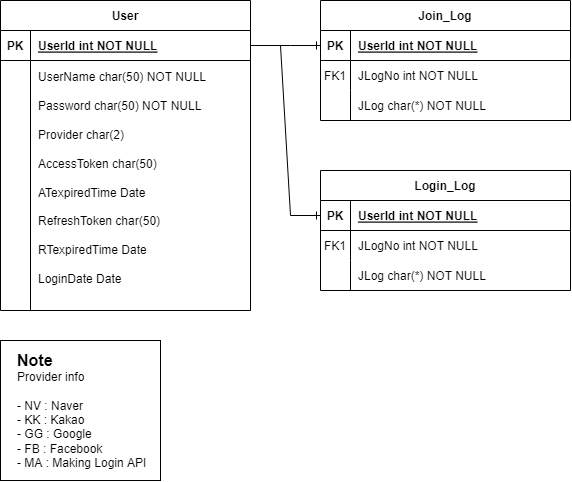

The diagram above was exported from draw.io. Its source (the exported page's mxGraphModel, read from the mxfile embedded in the PNG):
<mxGraphModel dx="812" dy="576" grid="1" gridSize="10" guides="1" tooltips="1" connect="1" arrows="1" fold="1" page="1" pageScale="1" pageWidth="850" pageHeight="1100" math="0" shadow="0" extFonts="Permanent Marker^https://fonts.googleapis.com/css?family=Permanent+Marker">
  <root>
    <mxCell id="0" />
    <mxCell id="1" parent="0" />
    <mxCell id="C-vyLk0tnHw3VtMMgP7b-2" value="Join_Log" style="shape=table;startSize=30;container=1;collapsible=1;childLayout=tableLayout;fixedRows=1;rowLines=0;fontStyle=1;align=center;resizeLast=1;" parent="1" vertex="1">
      <mxGeometry x="440" y="60" width="250" height="120" as="geometry" />
    </mxCell>
    <mxCell id="C-vyLk0tnHw3VtMMgP7b-3" value="" style="shape=partialRectangle;collapsible=0;dropTarget=0;pointerEvents=0;fillColor=none;points=[[0,0.5],[1,0.5]];portConstraint=eastwest;top=0;left=0;right=0;bottom=1;" parent="C-vyLk0tnHw3VtMMgP7b-2" vertex="1">
      <mxGeometry y="30" width="250" height="30" as="geometry" />
    </mxCell>
    <mxCell id="C-vyLk0tnHw3VtMMgP7b-4" value="PK" style="shape=partialRectangle;overflow=hidden;connectable=0;fillColor=none;top=0;left=0;bottom=0;right=0;fontStyle=1;" parent="C-vyLk0tnHw3VtMMgP7b-3" vertex="1">
      <mxGeometry width="30" height="30" as="geometry">
        <mxRectangle width="30" height="30" as="alternateBounds" />
      </mxGeometry>
    </mxCell>
    <mxCell id="C-vyLk0tnHw3VtMMgP7b-5" value="UserId int NOT NULL " style="shape=partialRectangle;overflow=hidden;connectable=0;fillColor=none;top=0;left=0;bottom=0;right=0;align=left;spacingLeft=6;fontStyle=5;" parent="C-vyLk0tnHw3VtMMgP7b-3" vertex="1">
      <mxGeometry x="30" width="220" height="30" as="geometry">
        <mxRectangle width="220" height="30" as="alternateBounds" />
      </mxGeometry>
    </mxCell>
    <mxCell id="C-vyLk0tnHw3VtMMgP7b-6" value="" style="shape=partialRectangle;collapsible=0;dropTarget=0;pointerEvents=0;fillColor=none;points=[[0,0.5],[1,0.5]];portConstraint=eastwest;top=0;left=0;right=0;bottom=0;" parent="C-vyLk0tnHw3VtMMgP7b-2" vertex="1">
      <mxGeometry y="60" width="250" height="30" as="geometry" />
    </mxCell>
    <mxCell id="C-vyLk0tnHw3VtMMgP7b-7" value="FK1" style="shape=partialRectangle;overflow=hidden;connectable=0;fillColor=none;top=0;left=0;bottom=0;right=0;" parent="C-vyLk0tnHw3VtMMgP7b-6" vertex="1">
      <mxGeometry width="30" height="30" as="geometry">
        <mxRectangle width="30" height="30" as="alternateBounds" />
      </mxGeometry>
    </mxCell>
    <mxCell id="C-vyLk0tnHw3VtMMgP7b-8" value="JLogNo int NOT NULL" style="shape=partialRectangle;overflow=hidden;connectable=0;fillColor=none;top=0;left=0;bottom=0;right=0;align=left;spacingLeft=6;" parent="C-vyLk0tnHw3VtMMgP7b-6" vertex="1">
      <mxGeometry x="30" width="220" height="30" as="geometry">
        <mxRectangle width="220" height="30" as="alternateBounds" />
      </mxGeometry>
    </mxCell>
    <mxCell id="C-vyLk0tnHw3VtMMgP7b-9" value="" style="shape=partialRectangle;collapsible=0;dropTarget=0;pointerEvents=0;fillColor=none;points=[[0,0.5],[1,0.5]];portConstraint=eastwest;top=0;left=0;right=0;bottom=0;" parent="C-vyLk0tnHw3VtMMgP7b-2" vertex="1">
      <mxGeometry y="90" width="250" height="30" as="geometry" />
    </mxCell>
    <mxCell id="C-vyLk0tnHw3VtMMgP7b-10" value="" style="shape=partialRectangle;overflow=hidden;connectable=0;fillColor=none;top=0;left=0;bottom=0;right=0;" parent="C-vyLk0tnHw3VtMMgP7b-9" vertex="1">
      <mxGeometry width="30" height="30" as="geometry">
        <mxRectangle width="30" height="30" as="alternateBounds" />
      </mxGeometry>
    </mxCell>
    <mxCell id="C-vyLk0tnHw3VtMMgP7b-11" value="JLog char(*) NOT NULL" style="shape=partialRectangle;overflow=hidden;connectable=0;fillColor=none;top=0;left=0;bottom=0;right=0;align=left;spacingLeft=6;fontStyle=0" parent="C-vyLk0tnHw3VtMMgP7b-9" vertex="1">
      <mxGeometry x="30" width="220" height="30" as="geometry">
        <mxRectangle width="220" height="30" as="alternateBounds" />
      </mxGeometry>
    </mxCell>
    <mxCell id="C-vyLk0tnHw3VtMMgP7b-23" value="User" style="shape=table;startSize=30;container=1;collapsible=1;childLayout=tableLayout;fixedRows=1;rowLines=0;fontStyle=1;align=center;resizeLast=1;" parent="1" vertex="1">
      <mxGeometry x="120" y="60" width="250" height="310" as="geometry" />
    </mxCell>
    <mxCell id="C-vyLk0tnHw3VtMMgP7b-24" value="" style="shape=partialRectangle;collapsible=0;dropTarget=0;pointerEvents=0;fillColor=none;points=[[0,0.5],[1,0.5]];portConstraint=eastwest;top=0;left=0;right=0;bottom=1;" parent="C-vyLk0tnHw3VtMMgP7b-23" vertex="1">
      <mxGeometry y="30" width="250" height="30" as="geometry" />
    </mxCell>
    <mxCell id="C-vyLk0tnHw3VtMMgP7b-25" value="PK" style="shape=partialRectangle;overflow=hidden;connectable=0;fillColor=none;top=0;left=0;bottom=0;right=0;fontStyle=1;" parent="C-vyLk0tnHw3VtMMgP7b-24" vertex="1">
      <mxGeometry width="30" height="30" as="geometry">
        <mxRectangle width="30" height="30" as="alternateBounds" />
      </mxGeometry>
    </mxCell>
    <mxCell id="C-vyLk0tnHw3VtMMgP7b-26" value="UserId int NOT NULL " style="shape=partialRectangle;overflow=hidden;connectable=0;fillColor=none;top=0;left=0;bottom=0;right=0;align=left;spacingLeft=6;fontStyle=5;" parent="C-vyLk0tnHw3VtMMgP7b-24" vertex="1">
      <mxGeometry x="30" width="220" height="30" as="geometry">
        <mxRectangle width="220" height="30" as="alternateBounds" />
      </mxGeometry>
    </mxCell>
    <mxCell id="C-vyLk0tnHw3VtMMgP7b-27" value="" style="shape=partialRectangle;collapsible=0;dropTarget=0;pointerEvents=0;fillColor=none;points=[[0,0.5],[1,0.5]];portConstraint=eastwest;top=0;left=0;right=0;bottom=0;" parent="C-vyLk0tnHw3VtMMgP7b-23" vertex="1">
      <mxGeometry y="60" width="250" height="250" as="geometry" />
    </mxCell>
    <mxCell id="C-vyLk0tnHw3VtMMgP7b-28" value="" style="shape=partialRectangle;overflow=hidden;connectable=0;fillColor=none;top=0;left=0;bottom=0;right=0;" parent="C-vyLk0tnHw3VtMMgP7b-27" vertex="1">
      <mxGeometry width="30" height="250" as="geometry">
        <mxRectangle width="30" height="250" as="alternateBounds" />
      </mxGeometry>
    </mxCell>
    <mxCell id="C-vyLk0tnHw3VtMMgP7b-29" value="UserName char(50) NOT NULL&#10;&#10;Password char(50) NOT NULL&#10;&#10;Provider char(2) &#10;&#10;AccessToken char(50) &#10;&#10;ATexpiredTime Date &#10;&#10;RefreshToken char(50) &#10;&#10;RTexpiredTime Date &#10;&#10;LoginDate Date &#10;" style="shape=partialRectangle;overflow=hidden;connectable=0;fillColor=none;top=0;left=0;bottom=0;right=0;align=left;spacingLeft=6;spacingBottom=0;verticalAlign=middle;whiteSpace=wrap;" parent="C-vyLk0tnHw3VtMMgP7b-27" vertex="1">
      <mxGeometry x="30" width="220" height="250" as="geometry">
        <mxRectangle width="220" height="250" as="alternateBounds" />
      </mxGeometry>
    </mxCell>
    <mxCell id="8vUbfhyd-vVWRpsSCsFe-28" value="Login_Log" style="shape=table;startSize=30;container=1;collapsible=1;childLayout=tableLayout;fixedRows=1;rowLines=0;fontStyle=1;align=center;resizeLast=1;" vertex="1" parent="1">
      <mxGeometry x="440" y="230" width="250" height="120" as="geometry" />
    </mxCell>
    <mxCell id="8vUbfhyd-vVWRpsSCsFe-29" value="" style="shape=partialRectangle;collapsible=0;dropTarget=0;pointerEvents=0;fillColor=none;points=[[0,0.5],[1,0.5]];portConstraint=eastwest;top=0;left=0;right=0;bottom=1;" vertex="1" parent="8vUbfhyd-vVWRpsSCsFe-28">
      <mxGeometry y="30" width="250" height="30" as="geometry" />
    </mxCell>
    <mxCell id="8vUbfhyd-vVWRpsSCsFe-30" value="PK" style="shape=partialRectangle;overflow=hidden;connectable=0;fillColor=none;top=0;left=0;bottom=0;right=0;fontStyle=1;" vertex="1" parent="8vUbfhyd-vVWRpsSCsFe-29">
      <mxGeometry width="30" height="30" as="geometry">
        <mxRectangle width="30" height="30" as="alternateBounds" />
      </mxGeometry>
    </mxCell>
    <mxCell id="8vUbfhyd-vVWRpsSCsFe-31" value="UserId int NOT NULL " style="shape=partialRectangle;overflow=hidden;connectable=0;fillColor=none;top=0;left=0;bottom=0;right=0;align=left;spacingLeft=6;fontStyle=5;" vertex="1" parent="8vUbfhyd-vVWRpsSCsFe-29">
      <mxGeometry x="30" width="220" height="30" as="geometry">
        <mxRectangle width="220" height="30" as="alternateBounds" />
      </mxGeometry>
    </mxCell>
    <mxCell id="8vUbfhyd-vVWRpsSCsFe-32" value="" style="shape=partialRectangle;collapsible=0;dropTarget=0;pointerEvents=0;fillColor=none;points=[[0,0.5],[1,0.5]];portConstraint=eastwest;top=0;left=0;right=0;bottom=0;" vertex="1" parent="8vUbfhyd-vVWRpsSCsFe-28">
      <mxGeometry y="60" width="250" height="30" as="geometry" />
    </mxCell>
    <mxCell id="8vUbfhyd-vVWRpsSCsFe-33" value="FK1" style="shape=partialRectangle;overflow=hidden;connectable=0;fillColor=none;top=0;left=0;bottom=0;right=0;" vertex="1" parent="8vUbfhyd-vVWRpsSCsFe-32">
      <mxGeometry width="30" height="30" as="geometry">
        <mxRectangle width="30" height="30" as="alternateBounds" />
      </mxGeometry>
    </mxCell>
    <mxCell id="8vUbfhyd-vVWRpsSCsFe-34" value="JLogNo int NOT NULL" style="shape=partialRectangle;overflow=hidden;connectable=0;fillColor=none;top=0;left=0;bottom=0;right=0;align=left;spacingLeft=6;" vertex="1" parent="8vUbfhyd-vVWRpsSCsFe-32">
      <mxGeometry x="30" width="220" height="30" as="geometry">
        <mxRectangle width="220" height="30" as="alternateBounds" />
      </mxGeometry>
    </mxCell>
    <mxCell id="8vUbfhyd-vVWRpsSCsFe-35" value="" style="shape=partialRectangle;collapsible=0;dropTarget=0;pointerEvents=0;fillColor=none;points=[[0,0.5],[1,0.5]];portConstraint=eastwest;top=0;left=0;right=0;bottom=0;" vertex="1" parent="8vUbfhyd-vVWRpsSCsFe-28">
      <mxGeometry y="90" width="250" height="30" as="geometry" />
    </mxCell>
    <mxCell id="8vUbfhyd-vVWRpsSCsFe-36" value="" style="shape=partialRectangle;overflow=hidden;connectable=0;fillColor=none;top=0;left=0;bottom=0;right=0;" vertex="1" parent="8vUbfhyd-vVWRpsSCsFe-35">
      <mxGeometry width="30" height="30" as="geometry">
        <mxRectangle width="30" height="30" as="alternateBounds" />
      </mxGeometry>
    </mxCell>
    <mxCell id="8vUbfhyd-vVWRpsSCsFe-37" value="JLog char(*) NOT NULL" style="shape=partialRectangle;overflow=hidden;connectable=0;fillColor=none;top=0;left=0;bottom=0;right=0;align=left;spacingLeft=6;fontStyle=0" vertex="1" parent="8vUbfhyd-vVWRpsSCsFe-35">
      <mxGeometry x="30" width="220" height="30" as="geometry">
        <mxRectangle width="220" height="30" as="alternateBounds" />
      </mxGeometry>
    </mxCell>
    <mxCell id="8vUbfhyd-vVWRpsSCsFe-41" value="" style="edgeStyle=entityRelationEdgeStyle;fontSize=12;html=1;endArrow=ERone;endFill=1;rounded=0;entryX=0;entryY=0.5;entryDx=0;entryDy=0;" edge="1" parent="1" target="C-vyLk0tnHw3VtMMgP7b-3">
      <mxGeometry width="100" height="100" relative="1" as="geometry">
        <mxPoint x="370" y="105" as="sourcePoint" />
        <mxPoint x="470" y="220" as="targetPoint" />
      </mxGeometry>
    </mxCell>
    <mxCell id="8vUbfhyd-vVWRpsSCsFe-42" value="" style="edgeStyle=entityRelationEdgeStyle;fontSize=12;html=1;endArrow=ERone;endFill=1;rounded=0;exitX=1;exitY=0.5;exitDx=0;exitDy=0;entryX=0;entryY=0.5;entryDx=0;entryDy=0;" edge="1" parent="1" source="C-vyLk0tnHw3VtMMgP7b-24" target="8vUbfhyd-vVWRpsSCsFe-29">
      <mxGeometry width="100" height="100" relative="1" as="geometry">
        <mxPoint x="383" y="122.31999999999994" as="sourcePoint" />
        <mxPoint x="450" y="245" as="targetPoint" />
      </mxGeometry>
    </mxCell>
    <mxCell id="8vUbfhyd-vVWRpsSCsFe-53" value="&lt;blockquote style=&quot;margin: 0 0 0 40px; border: none; padding: 0px;&quot;&gt;&lt;/blockquote&gt;&lt;b style=&quot;background-color: initial;&quot;&gt;&lt;font style=&quot;font-size: 16px;&quot;&gt;Note&lt;/font&gt;&lt;/b&gt;&lt;br&gt;Provider info&lt;br&gt;&lt;br&gt;&lt;blockquote style=&quot;margin: 0 0 0 40px; border: none; padding: 0px;&quot;&gt;&lt;/blockquote&gt;&lt;span style=&quot;background-color: initial;&quot;&gt;- NV : Naver&lt;/span&gt;&lt;br&gt;&lt;blockquote style=&quot;margin: 0 0 0 40px; border: none; padding: 0px;&quot;&gt;&lt;/blockquote&gt;&lt;span style=&quot;background-color: initial;&quot;&gt;- KK : Kakao&lt;/span&gt;&lt;br&gt;&lt;blockquote style=&quot;margin: 0 0 0 40px; border: none; padding: 0px;&quot;&gt;&lt;/blockquote&gt;&lt;span style=&quot;background-color: initial;&quot;&gt;- GG : Google&lt;/span&gt;&lt;br&gt;&lt;blockquote style=&quot;margin: 0 0 0 40px; border: none; padding: 0px;&quot;&gt;&lt;/blockquote&gt;&lt;span style=&quot;background-color: initial;&quot;&gt;- FB : Facebook&lt;/span&gt;&lt;br&gt;- MA : Making Login API" style="shape=note;size=0;whiteSpace=wrap;html=1;align=left;spacingLeft=15;" vertex="1" parent="1">
      <mxGeometry x="120" y="400" width="160" height="140" as="geometry" />
    </mxCell>
  </root>
</mxGraphModel>